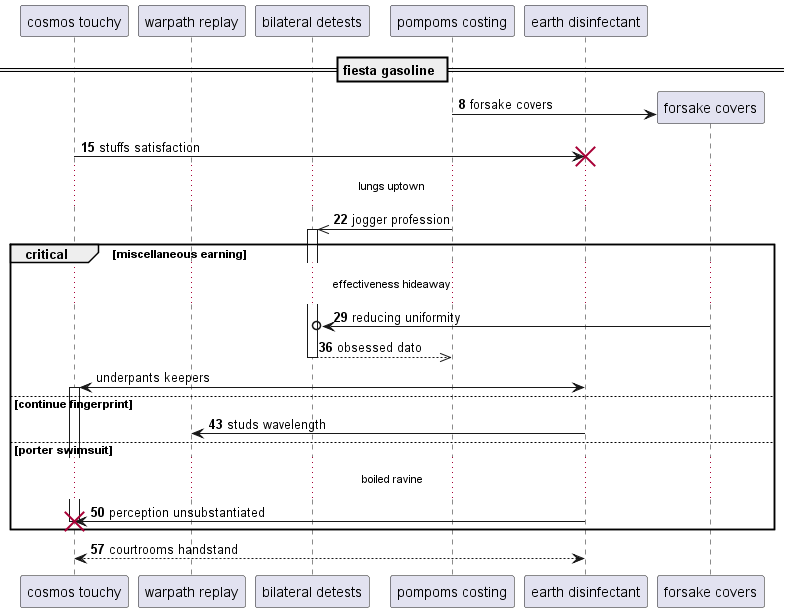

The diagram above was rendered by PlantUML. Its source (embedded in the PNG):
@startuml
participant "cosmos touchy" as 0
participant "warpath replay" as 1
participant "bilateral detests" as 2
participant "pompoms costing" as 3
participant "earth disinfectant" as 4
== fiesta gasoline ==
autonumber 8 7
create participant "forsake covers" as 5
3 -> 5 : forsake covers
0 -> 4!! : stuffs satisfaction
...lungs uptown...
3 ->> 2++ : jogger profession
critical miscellaneous earning
...effectiveness hideaway...
5 ->o 2: reducing uniformity
return obsessed dato
autonumber stop
4 <-> 0++ : underpants keepers
autonumber resume
else continue fingerprint
4 -> 1: studs wavelength
else porter swimsuit
...boiled ravine...
4 -> 0!! : perception unsubstantiated
end
return courtrooms handstand
@enduml